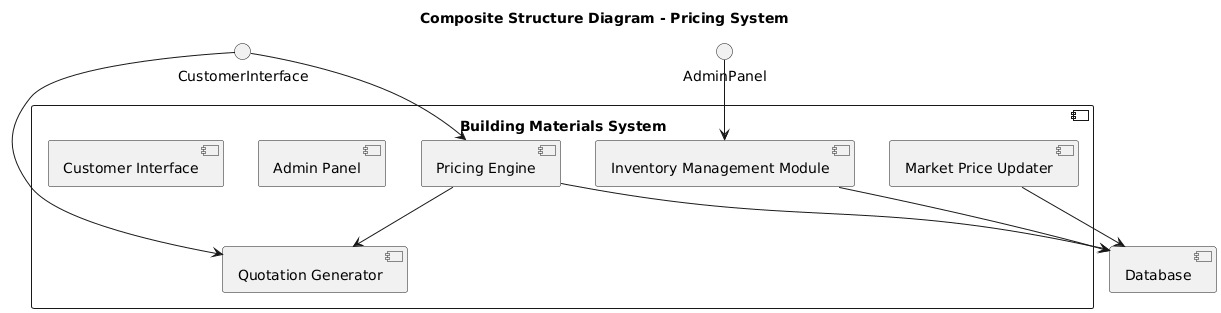

The diagram above was rendered by PlantUML. Its source (embedded in the PNG):
@startuml
title Composite Structure Diagram - Pricing System

component "Building Materials System" {

  component "Customer Interface"
  component "Admin Panel"
  component "Inventory Management Module"
  component "Pricing Engine"
  component "Quotation Generator"
  component "Market Price Updater"

}

component "Database"

CustomerInterface --> "Pricing Engine"
CustomerInterface --> "Quotation Generator"

AdminPanel --> "Inventory Management Module"

"Inventory Management Module" --> Database

"Pricing Engine" --> Database

"Pricing Engine" --> "Quotation Generator"

"Market Price Updater" --> Database
@enduml